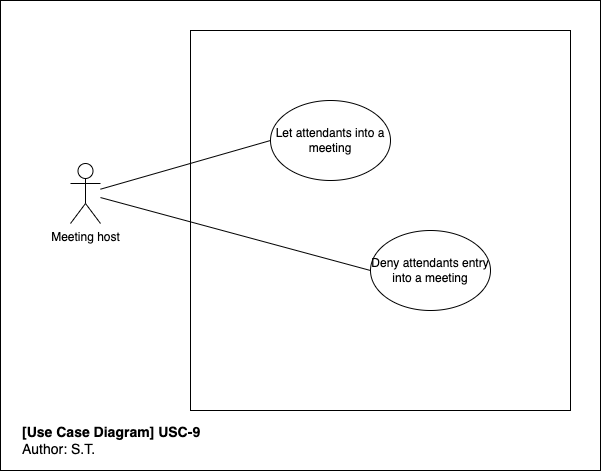

The diagram above was exported from draw.io. Its source (the exported page's mxGraphModel, read from the mxfile embedded in the PNG):
<mxGraphModel dx="1106" dy="672" grid="1" gridSize="10" guides="1" tooltips="1" connect="1" arrows="1" fold="1" page="1" pageScale="1" pageWidth="827" pageHeight="1169" background="#ffffff" math="0" shadow="0">
  <root>
    <mxCell id="0" />
    <mxCell id="1" parent="0" />
    <mxCell id="U7MNjHubhj-GrEZAH-YQ-9" value="" style="rounded=0;whiteSpace=wrap;html=1;fontSize=14;" vertex="1" parent="1">
      <mxGeometry x="50" y="90" width="600" height="470" as="geometry" />
    </mxCell>
    <mxCell id="U7MNjHubhj-GrEZAH-YQ-1" value="" style="whiteSpace=wrap;html=1;aspect=fixed;" vertex="1" parent="1">
      <mxGeometry x="240" y="120" width="380" height="380" as="geometry" />
    </mxCell>
    <mxCell id="U7MNjHubhj-GrEZAH-YQ-2" value="Meeting host" style="shape=umlActor;verticalLabelPosition=bottom;verticalAlign=top;html=1;outlineConnect=0;" vertex="1" parent="1">
      <mxGeometry x="120" y="253" width="30" height="60" as="geometry" />
    </mxCell>
    <mxCell id="U7MNjHubhj-GrEZAH-YQ-3" value="Let attendants into a meeting" style="ellipse;whiteSpace=wrap;html=1;" vertex="1" parent="1">
      <mxGeometry x="320" y="190" width="120" height="80" as="geometry" />
    </mxCell>
    <mxCell id="U7MNjHubhj-GrEZAH-YQ-4" value="Deny attendants entry into a meeting" style="ellipse;whiteSpace=wrap;html=1;" vertex="1" parent="1">
      <mxGeometry x="420" y="320" width="120" height="80" as="geometry" />
    </mxCell>
    <mxCell id="U7MNjHubhj-GrEZAH-YQ-5" value="" style="endArrow=none;html=1;rounded=0;entryX=0;entryY=0.5;entryDx=0;entryDy=0;" edge="1" parent="1" source="U7MNjHubhj-GrEZAH-YQ-2" target="U7MNjHubhj-GrEZAH-YQ-4">
      <mxGeometry width="50" height="50" relative="1" as="geometry">
        <mxPoint x="390" y="360" as="sourcePoint" />
        <mxPoint x="440" y="310" as="targetPoint" />
      </mxGeometry>
    </mxCell>
    <mxCell id="U7MNjHubhj-GrEZAH-YQ-6" value="" style="endArrow=none;html=1;rounded=0;entryX=0;entryY=0.5;entryDx=0;entryDy=0;" edge="1" parent="1" source="U7MNjHubhj-GrEZAH-YQ-2" target="U7MNjHubhj-GrEZAH-YQ-3">
      <mxGeometry width="50" height="50" relative="1" as="geometry">
        <mxPoint x="390" y="360" as="sourcePoint" />
        <mxPoint x="440" y="310" as="targetPoint" />
      </mxGeometry>
    </mxCell>
    <mxCell id="U7MNjHubhj-GrEZAH-YQ-7" value="&lt;font style=&quot;font-size: 14px;&quot;&gt;&lt;b&gt;[Use Case Diagram] USC-9&lt;/b&gt;&lt;br&gt;Author: S.T.&lt;br&gt;&lt;/font&gt;" style="text;html=1;strokeColor=none;fillColor=none;align=left;verticalAlign=middle;whiteSpace=wrap;rounded=0;" vertex="1" parent="1">
      <mxGeometry x="70" y="500" width="210" height="60" as="geometry" />
    </mxCell>
  </root>
</mxGraphModel>